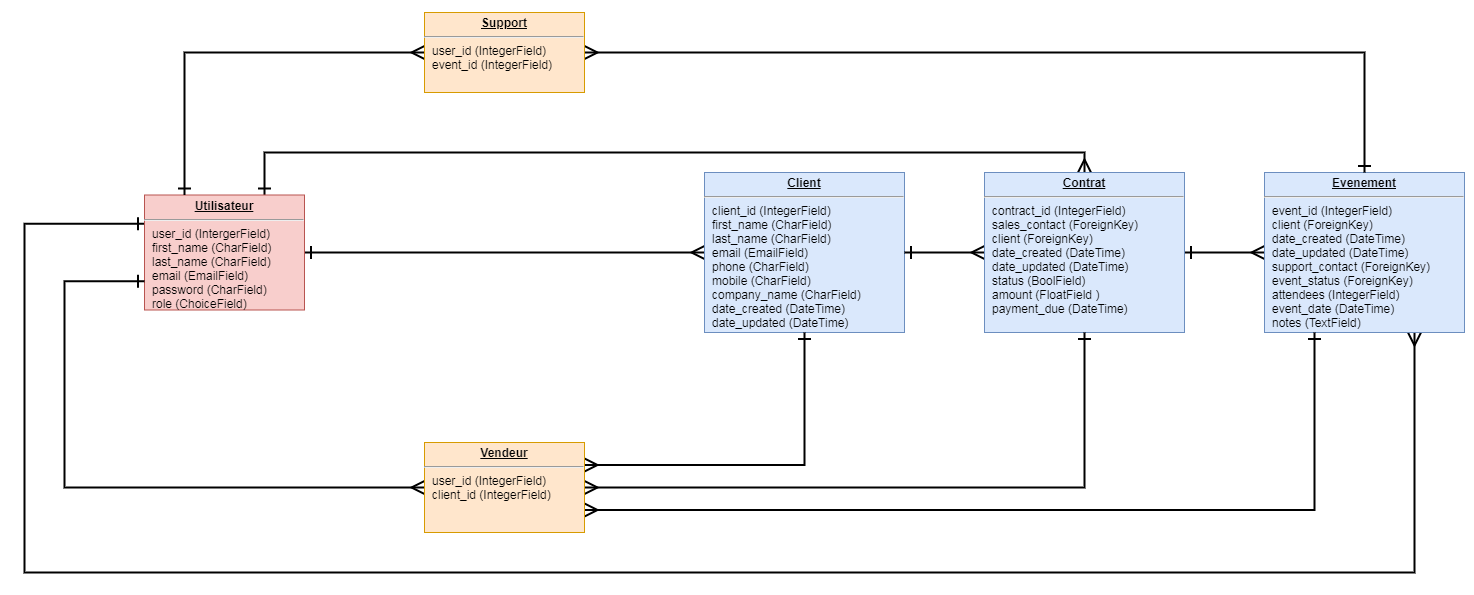

The diagram above was exported from draw.io. Its source (the exported page's mxGraphModel, read from the mxfile embedded in the PNG):
<mxGraphModel dx="2500" dy="896" grid="1" gridSize="10" guides="1" tooltips="1" connect="1" arrows="1" fold="1" page="1" pageScale="1" pageWidth="827" pageHeight="1169" math="0" shadow="0">
  <root>
    <mxCell id="Y1T-3szHfLYp__77BfdD-0" />
    <mxCell id="Y1T-3szHfLYp__77BfdD-1" parent="Y1T-3szHfLYp__77BfdD-0" />
    <mxCell id="3AQXHFsuO21URtbLyXXq-7" style="edgeStyle=orthogonalEdgeStyle;rounded=0;orthogonalLoop=1;jettySize=auto;html=1;exitX=0;exitY=0.5;exitDx=0;exitDy=0;entryX=1;entryY=0.5;entryDx=0;entryDy=0;startArrow=ERmany;startFill=0;startSize=10;endArrow=ERone;endFill=0;endSize=10;targetPerimeterSpacing=0;strokeWidth=2;" parent="Y1T-3szHfLYp__77BfdD-1" source="tDWUcp7Bw4qJEiNf4KQD-4" target="tDWUcp7Bw4qJEiNf4KQD-7" edge="1">
      <mxGeometry relative="1" as="geometry" />
    </mxCell>
    <mxCell id="tDWUcp7Bw4qJEiNf4KQD-4" value="&lt;p style=&quot;margin: 0px ; margin-top: 4px ; text-align: center ; text-decoration: underline&quot;&gt;&lt;b&gt;Client&lt;/b&gt;&lt;/p&gt;&lt;hr&gt;&lt;p style=&quot;margin: 0px ; margin-left: 8px&quot;&gt;client_id (IntegerField)&lt;/p&gt;&lt;p style=&quot;margin: 0px ; margin-left: 8px&quot;&gt;first_name (CharField)&lt;br&gt;last_name (CharField)&lt;br&gt;email (EmailField)&lt;/p&gt;&lt;p style=&quot;margin: 0px ; margin-left: 8px&quot;&gt;phone (CharField)&lt;/p&gt;&lt;p style=&quot;margin: 0px ; margin-left: 8px&quot;&gt;mobile (CharField)&lt;/p&gt;&lt;p style=&quot;margin: 0px ; margin-left: 8px&quot;&gt;company_name (CharField)&lt;/p&gt;&lt;p style=&quot;margin: 0px ; margin-left: 8px&quot;&gt;date_created (DateTime)&lt;/p&gt;&lt;p style=&quot;margin: 0px ; margin-left: 8px&quot;&gt;date_updated (DateTime)&lt;/p&gt;" style="verticalAlign=top;align=left;overflow=fill;fontSize=12;fontFamily=Helvetica;html=1;fillColor=#dae8fc;strokeColor=#6c8ebf;" parent="Y1T-3szHfLYp__77BfdD-1" vertex="1">
      <mxGeometry x="360" y="200" width="200" height="160" as="geometry" />
    </mxCell>
    <mxCell id="3AQXHFsuO21URtbLyXXq-5" style="edgeStyle=orthogonalEdgeStyle;rounded=0;orthogonalLoop=1;jettySize=auto;html=1;exitX=0;exitY=0.5;exitDx=0;exitDy=0;entryX=1;entryY=0.5;entryDx=0;entryDy=0;startArrow=ERmany;startFill=0;startSize=10;endArrow=ERone;endFill=0;endSize=10;targetPerimeterSpacing=0;strokeWidth=2;" parent="Y1T-3szHfLYp__77BfdD-1" source="tDWUcp7Bw4qJEiNf4KQD-5" target="tDWUcp7Bw4qJEiNf4KQD-6" edge="1">
      <mxGeometry relative="1" as="geometry" />
    </mxCell>
    <mxCell id="3AQXHFsuO21URtbLyXXq-11" style="edgeStyle=orthogonalEdgeStyle;rounded=0;orthogonalLoop=1;jettySize=auto;html=1;exitX=0.75;exitY=1;exitDx=0;exitDy=0;entryX=0;entryY=0.25;entryDx=0;entryDy=0;startArrow=ERmany;startFill=0;startSize=10;endArrow=ERone;endFill=0;endSize=10;targetPerimeterSpacing=0;strokeWidth=2;" parent="Y1T-3szHfLYp__77BfdD-1" source="tDWUcp7Bw4qJEiNf4KQD-5" target="tDWUcp7Bw4qJEiNf4KQD-7" edge="1">
      <mxGeometry relative="1" as="geometry">
        <Array as="points">
          <mxPoint x="1070" y="600" />
          <mxPoint x="-320" y="600" />
          <mxPoint x="-320" y="251" />
        </Array>
      </mxGeometry>
    </mxCell>
    <mxCell id="tDWUcp7Bw4qJEiNf4KQD-5" value="&lt;p style=&quot;margin: 0px ; margin-top: 4px ; text-align: center ; text-decoration: underline&quot;&gt;&lt;b&gt;Evenement&lt;/b&gt;&lt;/p&gt;&lt;hr&gt;&lt;p style=&quot;margin: 0px ; margin-left: 8px&quot;&gt;event_id (IntegerField)&lt;/p&gt;&lt;p style=&quot;margin: 0px ; margin-left: 8px&quot;&gt;client (ForeignKey)&lt;/p&gt;&lt;p style=&quot;margin: 0px ; margin-left: 8px&quot;&gt;date_created (DateTime)&lt;/p&gt;&lt;p style=&quot;margin: 0px ; margin-left: 8px&quot;&gt;date_updated (DateTime)&lt;/p&gt;&lt;p style=&quot;margin: 0px ; margin-left: 8px&quot;&gt;support_contact (ForeignKey)&lt;/p&gt;&lt;p style=&quot;margin: 0px ; margin-left: 8px&quot;&gt;event_status (ForeignKey)&lt;/p&gt;&lt;p style=&quot;margin: 0px ; margin-left: 8px&quot;&gt;attendees (IntegerField)&lt;/p&gt;&lt;p style=&quot;margin: 0px ; margin-left: 8px&quot;&gt;event_date (DateTime)&lt;/p&gt;&lt;p style=&quot;margin: 0px ; margin-left: 8px&quot;&gt;notes (TextField)&lt;/p&gt;" style="verticalAlign=top;align=left;overflow=fill;fontSize=12;fontFamily=Helvetica;html=1;fillColor=#dae8fc;strokeColor=#6c8ebf;" parent="Y1T-3szHfLYp__77BfdD-1" vertex="1">
      <mxGeometry x="920" y="200" width="200" height="160" as="geometry" />
    </mxCell>
    <mxCell id="3AQXHFsuO21URtbLyXXq-6" style="edgeStyle=orthogonalEdgeStyle;rounded=0;orthogonalLoop=1;jettySize=auto;html=1;exitX=0;exitY=0.5;exitDx=0;exitDy=0;entryX=1;entryY=0.5;entryDx=0;entryDy=0;startArrow=ERmany;startFill=0;startSize=10;endArrow=ERone;endFill=0;endSize=10;targetPerimeterSpacing=0;strokeWidth=2;" parent="Y1T-3szHfLYp__77BfdD-1" source="tDWUcp7Bw4qJEiNf4KQD-6" target="tDWUcp7Bw4qJEiNf4KQD-4" edge="1">
      <mxGeometry relative="1" as="geometry" />
    </mxCell>
    <mxCell id="KFTc28iXwyISpVgPg8Ns-7" style="edgeStyle=orthogonalEdgeStyle;rounded=0;orthogonalLoop=1;jettySize=auto;html=1;exitX=0.5;exitY=0;exitDx=0;exitDy=0;entryX=0.75;entryY=0;entryDx=0;entryDy=0;startArrow=ERmany;startFill=0;endArrow=ERone;endFill=0;endSize=10;startSize=10;strokeWidth=2;" edge="1" parent="Y1T-3szHfLYp__77BfdD-1" source="tDWUcp7Bw4qJEiNf4KQD-6" target="tDWUcp7Bw4qJEiNf4KQD-7">
      <mxGeometry relative="1" as="geometry" />
    </mxCell>
    <mxCell id="tDWUcp7Bw4qJEiNf4KQD-6" value="&lt;p style=&quot;margin: 0px ; margin-top: 4px ; text-align: center ; text-decoration: underline&quot;&gt;&lt;b&gt;Contrat&lt;/b&gt;&lt;/p&gt;&lt;hr&gt;&lt;p style=&quot;margin: 0px ; margin-left: 8px&quot;&gt;contract_id (IntegerField)&lt;/p&gt;&lt;p style=&quot;margin: 0px ; margin-left: 8px&quot;&gt;sales_contact (ForeignKey)&lt;/p&gt;&lt;p style=&quot;margin: 0px ; margin-left: 8px&quot;&gt;client (ForeignKey)&lt;/p&gt;&lt;p style=&quot;margin: 0px ; margin-left: 8px&quot;&gt;date_created (DateTime)&lt;/p&gt;&lt;p style=&quot;margin: 0px ; margin-left: 8px&quot;&gt;date_updated (DateTime)&lt;/p&gt;&lt;p style=&quot;margin: 0px ; margin-left: 8px&quot;&gt;status (BoolField)&lt;/p&gt;&lt;p style=&quot;margin: 0px ; margin-left: 8px&quot;&gt;amount (FloatField )&lt;/p&gt;&lt;p style=&quot;margin: 0px ; margin-left: 8px&quot;&gt;payment_due (DateTime)&lt;/p&gt;" style="verticalAlign=top;align=left;overflow=fill;fontSize=12;fontFamily=Helvetica;html=1;fillColor=#dae8fc;strokeColor=#6c8ebf;" parent="Y1T-3szHfLYp__77BfdD-1" vertex="1">
      <mxGeometry x="640" y="200" width="200" height="160" as="geometry" />
    </mxCell>
    <mxCell id="tDWUcp7Bw4qJEiNf4KQD-7" value="&lt;p style=&quot;margin: 0px ; margin-top: 4px ; text-align: center ; text-decoration: underline&quot;&gt;&lt;b&gt;Utilisateur&lt;/b&gt;&lt;/p&gt;&lt;hr&gt;&lt;p style=&quot;margin: 0px ; margin-left: 8px&quot;&gt;user_id (IntergerField)&lt;/p&gt;&lt;p style=&quot;margin: 0px ; margin-left: 8px&quot;&gt;first_name (CharField)&lt;/p&gt;&lt;p style=&quot;margin: 0px ; margin-left: 8px&quot;&gt;last_name (CharField)&lt;/p&gt;&lt;p style=&quot;margin: 0px ; margin-left: 8px&quot;&gt;email (EmailField)&lt;/p&gt;&lt;p style=&quot;margin: 0px ; margin-left: 8px&quot;&gt;password (CharField)&lt;/p&gt;&lt;p style=&quot;margin: 0px ; margin-left: 8px&quot;&gt;role (ChoiceField)&lt;/p&gt;" style="verticalAlign=top;align=left;overflow=fill;fontSize=12;fontFamily=Helvetica;html=1;fillColor=#f8cecc;strokeColor=#b85450;" parent="Y1T-3szHfLYp__77BfdD-1" vertex="1">
      <mxGeometry x="-200" y="222.5" width="160" height="115" as="geometry" />
    </mxCell>
    <mxCell id="KFTc28iXwyISpVgPg8Ns-3" style="edgeStyle=orthogonalEdgeStyle;rounded=0;orthogonalLoop=1;jettySize=auto;html=1;exitX=0;exitY=0.5;exitDx=0;exitDy=0;entryX=0;entryY=0.75;entryDx=0;entryDy=0;startArrow=ERmany;startFill=0;endArrow=ERone;endFill=0;endSize=10;startSize=10;strokeWidth=2;" edge="1" parent="Y1T-3szHfLYp__77BfdD-1" source="3AQXHFsuO21URtbLyXXq-0" target="tDWUcp7Bw4qJEiNf4KQD-7">
      <mxGeometry relative="1" as="geometry">
        <Array as="points">
          <mxPoint x="-280" y="515" />
          <mxPoint x="-280" y="309" />
        </Array>
      </mxGeometry>
    </mxCell>
    <mxCell id="KFTc28iXwyISpVgPg8Ns-4" style="edgeStyle=orthogonalEdgeStyle;rounded=0;orthogonalLoop=1;jettySize=auto;html=1;exitX=1;exitY=0.75;exitDx=0;exitDy=0;entryX=0.25;entryY=1;entryDx=0;entryDy=0;startArrow=ERmany;startFill=0;endArrow=ERone;endFill=0;endSize=10;startSize=10;strokeWidth=2;" edge="1" parent="Y1T-3szHfLYp__77BfdD-1" source="3AQXHFsuO21URtbLyXXq-0" target="tDWUcp7Bw4qJEiNf4KQD-5">
      <mxGeometry relative="1" as="geometry" />
    </mxCell>
    <mxCell id="KFTc28iXwyISpVgPg8Ns-5" style="edgeStyle=orthogonalEdgeStyle;rounded=0;orthogonalLoop=1;jettySize=auto;html=1;exitX=1;exitY=0.5;exitDx=0;exitDy=0;entryX=0.5;entryY=1;entryDx=0;entryDy=0;startArrow=ERmany;startFill=0;endArrow=ERone;endFill=0;endSize=10;startSize=10;strokeWidth=2;" edge="1" parent="Y1T-3szHfLYp__77BfdD-1" source="3AQXHFsuO21URtbLyXXq-0" target="tDWUcp7Bw4qJEiNf4KQD-6">
      <mxGeometry relative="1" as="geometry" />
    </mxCell>
    <mxCell id="KFTc28iXwyISpVgPg8Ns-6" style="edgeStyle=orthogonalEdgeStyle;rounded=0;orthogonalLoop=1;jettySize=auto;html=1;exitX=1;exitY=0.25;exitDx=0;exitDy=0;entryX=0.5;entryY=1;entryDx=0;entryDy=0;startArrow=ERmany;startFill=0;endArrow=ERone;endFill=0;endSize=10;startSize=10;strokeWidth=2;" edge="1" parent="Y1T-3szHfLYp__77BfdD-1" source="3AQXHFsuO21URtbLyXXq-0" target="tDWUcp7Bw4qJEiNf4KQD-4">
      <mxGeometry relative="1" as="geometry" />
    </mxCell>
    <mxCell id="3AQXHFsuO21URtbLyXXq-0" value="&lt;p style=&quot;margin: 0px ; margin-top: 4px ; text-align: center ; text-decoration: underline&quot;&gt;&lt;b&gt;Vendeur&lt;/b&gt;&lt;/p&gt;&lt;hr&gt;&lt;p style=&quot;margin: 0px ; margin-left: 8px&quot;&gt;user_id (IntegerField)&lt;/p&gt;&lt;p style=&quot;margin: 0px ; margin-left: 8px&quot;&gt;client_id (IntegerField)&lt;/p&gt;" style="verticalAlign=top;align=left;overflow=fill;fontSize=12;fontFamily=Helvetica;html=1;fillColor=#ffe6cc;strokeColor=#d79b00;" parent="Y1T-3szHfLYp__77BfdD-1" vertex="1">
      <mxGeometry x="80" y="470" width="160" height="90" as="geometry" />
    </mxCell>
    <mxCell id="3AQXHFsuO21URtbLyXXq-3" style="edgeStyle=orthogonalEdgeStyle;rounded=0;orthogonalLoop=1;jettySize=auto;html=1;exitX=0;exitY=0.5;exitDx=0;exitDy=0;entryX=0.25;entryY=0;entryDx=0;entryDy=0;startArrow=ERmany;startFill=0;startSize=10;endArrow=ERone;endFill=0;endSize=10;targetPerimeterSpacing=0;strokeWidth=2;" parent="Y1T-3szHfLYp__77BfdD-1" source="3AQXHFsuO21URtbLyXXq-1" target="tDWUcp7Bw4qJEiNf4KQD-7" edge="1">
      <mxGeometry relative="1" as="geometry" />
    </mxCell>
    <mxCell id="3AQXHFsuO21URtbLyXXq-4" style="edgeStyle=orthogonalEdgeStyle;rounded=0;orthogonalLoop=1;jettySize=auto;html=1;exitX=1;exitY=0.5;exitDx=0;exitDy=0;entryX=0.5;entryY=0;entryDx=0;entryDy=0;startArrow=ERmany;startFill=0;startSize=10;endArrow=ERone;endFill=0;endSize=10;targetPerimeterSpacing=0;strokeWidth=2;" parent="Y1T-3szHfLYp__77BfdD-1" source="3AQXHFsuO21URtbLyXXq-1" target="tDWUcp7Bw4qJEiNf4KQD-5" edge="1">
      <mxGeometry relative="1" as="geometry" />
    </mxCell>
    <mxCell id="3AQXHFsuO21URtbLyXXq-1" value="&lt;p style=&quot;margin: 0px ; margin-top: 4px ; text-align: center ; text-decoration: underline&quot;&gt;&lt;b&gt;Support&lt;/b&gt;&lt;/p&gt;&lt;hr&gt;&lt;p style=&quot;margin: 0px ; margin-left: 8px&quot;&gt;user_id (IntegerField)&lt;/p&gt;&lt;p style=&quot;margin: 0px ; margin-left: 8px&quot;&gt;event_id (IntegerField)&lt;/p&gt;&lt;p style=&quot;margin: 0px ; margin-left: 8px&quot;&gt;&lt;br&gt;&lt;/p&gt;" style="verticalAlign=top;align=left;overflow=fill;fontSize=12;fontFamily=Helvetica;html=1;fillColor=#ffe6cc;strokeColor=#d79b00;" parent="Y1T-3szHfLYp__77BfdD-1" vertex="1">
      <mxGeometry x="80" y="40" width="160" height="80" as="geometry" />
    </mxCell>
  </root>
</mxGraphModel>